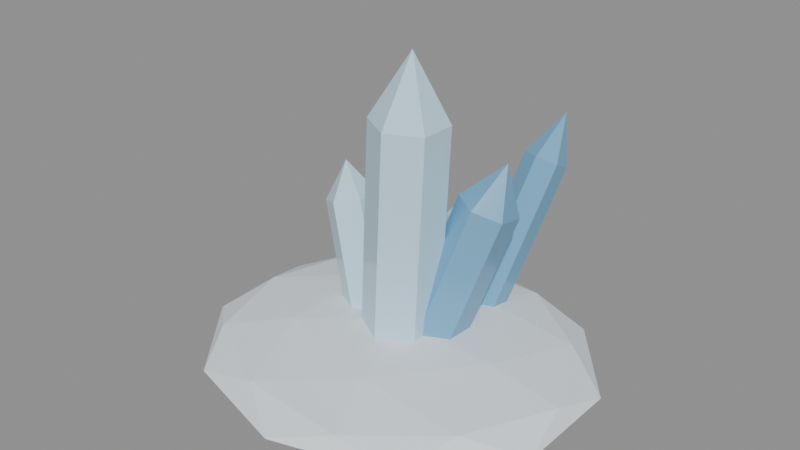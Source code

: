 # Source: source.blend  (saved by Blender 4.2.67; exported with 4.5.12 LTS)
import bpy
from mathutils import Matrix  # noqa: F401  (used for matrix-valued properties, if any)

bpy.ops.wm.read_factory_settings(use_empty=True)
scene = bpy.context.scene
scene.name = 'frozen-ice-crystal-v06'

# ---- materials (node trees are filled in below, after node groups)
mat_frozencrystal_snow = bpy.data.materials.new('FrozenCrystal_Snow')
mat_frozencrystal_snow.diffuse_color = (0.8, 0.86, 0.91, 1.0)
mat_frozencrystal_ice = bpy.data.materials.new('FrozenCrystal_Ice')
mat_frozencrystal_ice.diffuse_color = (0.56, 0.8, 0.92, 1.0)
mat_frozencrystal_deep = bpy.data.materials.new('FrozenCrystal_Deep')
mat_frozencrystal_deep.diffuse_color = (0.17, 0.41, 0.62, 1.0)

# ---- material node trees
mat_frozencrystal_snow.use_nodes = True; mat_frozencrystal_snow.node_tree.nodes.clear()
_N = mat_frozencrystal_snow.node_tree.nodes; _L = mat_frozencrystal_snow.node_tree.links
n0 = _N.new('ShaderNodeBsdfPrincipled'); n0.name = 'Principled BSDF'; n0.location = (10, 300)
n0.inputs[0].default_value = (0.8, 0.86, 0.91, 1.0)
n0.inputs[2].default_value = 0.72
n0.inputs[27].default_value = (0.0, 0.0, 0.0, 1.0)
n1 = _N.new('ShaderNodeOutputMaterial'); n1.name = 'Material Output'; n1.location = (300, 300)
_L.new(n0.outputs[0], n1.inputs[0])
n1.is_active_output = True
mat_frozencrystal_ice.use_nodes = True; mat_frozencrystal_ice.node_tree.nodes.clear()
_N = mat_frozencrystal_ice.node_tree.nodes; _L = mat_frozencrystal_ice.node_tree.links
n0 = _N.new('ShaderNodeBsdfPrincipled'); n0.name = 'Principled BSDF'; n0.location = (10, 300)
n0.inputs[0].default_value = (0.56, 0.8, 0.92, 1.0)
n0.inputs[2].default_value = 0.12
n0.inputs[27].default_value = (0.0, 0.0, 0.0, 1.0)
n1 = _N.new('ShaderNodeOutputMaterial'); n1.name = 'Material Output'; n1.location = (300, 300)
_L.new(n0.outputs[0], n1.inputs[0])
n1.is_active_output = True
mat_frozencrystal_deep.use_nodes = True; mat_frozencrystal_deep.node_tree.nodes.clear()
_N = mat_frozencrystal_deep.node_tree.nodes; _L = mat_frozencrystal_deep.node_tree.links
n0 = _N.new('ShaderNodeBsdfPrincipled'); n0.name = 'Principled BSDF'; n0.location = (10, 300)
n0.inputs[0].default_value = (0.17, 0.41, 0.62, 1.0)
n0.inputs[2].default_value = 0.18
n0.inputs[27].default_value = (0.0, 0.0, 0.0, 1.0)
n1 = _N.new('ShaderNodeOutputMaterial'); n1.name = 'Material Output'; n1.location = (300, 300)
_L.new(n0.outputs[0], n1.inputs[0])
n1.is_active_output = True

# ---- meshes
me_frozen_crystal_snow_noshadow_nocol_mesh = bpy.data.meshes.new('frozen_crystal_snow_noshadow_nocol_mesh')
me_frozen_crystal_snow_noshadow_nocol_mesh.from_pydata([(0.0, -0.00914, 0.0), (1.368, -0.8988, 0.1769), (-0.5226, -1.449, 0.1769), (-1.691, -0.00914, 0.1769), (-0.5226, 1.43, 0.1769), (1.368, 0.8805, 0.1769), (0.5226, -1.449, 0.4631), (-1.368, -0.8988, 0.4631), (-1.368, 0.8805, 0.4631), (0.5226, 1.43, 0.4631), (1.691, -0.00914, 0.4631), (0.0, -0.00914, 0.64), (-0.3072, -0.8552, 0.04779), (0.8043, -0.532, 0.04779), (0.4971, -1.378, 0.1518), (1.609, -0.00914, 0.1518), (0.8043, 0.5138, 0.04779), (-0.9942, -0.00914, 0.04779), (-1.301, -0.8552, 0.1518), (-0.3072, 0.837, 0.04779), (-1.301, 0.837, 0.1518), (0.4971, 1.36, 0.1518), (1.798, -0.5321, 0.32), (1.798, 0.5138, 0.32), (0.0, -1.701, 0.32), (1.112, -1.378, 0.32), (-1.798, -0.5321, 0.32), (-1.112, -1.378, 0.32), (-1.112, 1.36, 0.32), (-1.798, 0.5138, 0.32), (1.112, 1.36, 0.32), (0.0, 1.683, 0.32), (1.301, -0.8552, 0.4882), (-0.4971, -1.378, 0.4882), (-1.609, -0.00914, 0.4882), (-0.4971, 1.36, 0.4882), (1.301, 0.837, 0.4882), (0.3072, -0.8552, 0.5922), (0.9942, -0.00914, 0.5922), (-0.8043, -0.532, 0.5922), (-0.8043, 0.5138, 0.5922), (0.3072, 0.837, 0.5922)], [], [(0, 13, 12), (1, 13, 15), (0, 12, 17), (0, 17, 19), (0, 19, 16), (1, 15, 22), (2, 14, 24), (3, 18, 26), (4, 20, 28), (5, 21, 30), (1, 22, 25), (2, 24, 27), (3, 26, 29), (4, 28, 31), (5, 30, 23), (6, 32, 37), (7, 33, 39), (8, 34, 40), (9, 35, 41), (10, 36, 38), (38, 41, 11), (38, 36, 41), (36, 9, 41), (41, 40, 11), (41, 35, 40), (35, 8, 40), (40, 39, 11), (40, 34, 39), (34, 7, 39), (39, 37, 11), (39, 33, 37), (33, 6, 37), (37, 38, 11), (37, 32, 38), (32, 10, 38), (23, 36, 10), (23, 30, 36), (30, 9, 36), (31, 35, 9), (31, 28, 35), (28, 8, 35), (29, 34, 8), (29, 26, 34), (26, 7, 34), (27, 33, 7), (27, 24, 33), (24, 6, 33), (25, 32, 6), (25, 22, 32), (22, 10, 32), (30, 31, 9), (30, 21, 31), (21, 4, 31), (28, 29, 8), (28, 20, 29), (20, 3, 29), (26, 27, 7), (26, 18, 27), (18, 2, 27), (24, 25, 6), (24, 14, 25), (14, 1, 25), (22, 23, 10), (22, 15, 23), (15, 5, 23), (16, 21, 5), (16, 19, 21), (19, 4, 21), (19, 20, 4), (19, 17, 20), (17, 3, 20), (17, 18, 3), (17, 12, 18), (12, 2, 18), (15, 16, 5), (15, 13, 16), (13, 0, 16), (12, 14, 2), (12, 13, 14), (13, 1, 14)])
me_frozen_crystal_snow_noshadow_nocol_mesh.materials.append(mat_frozencrystal_snow)
me_frozen_crystal_snow_noshadow_nocol_mesh.update()
me_frozen_crystal_ice_nocol_mesh = bpy.data.meshes.new('frozen_crystal_ice_nocol_mesh')
me_frozen_crystal_ice_nocol_mesh.from_pydata([(-8.313e-05, 0.3444, 0.3656), (0.08333, 0.3715, 2.557), (0.306, 0.1676, 0.3562), (0.3894, 0.1947, 2.548), (0.3061, -0.186, 0.3605), (0.3895, -0.1589, 2.552), (8.312e-05, -0.3627, 0.3744), (0.0835, -0.3356, 2.566), (-0.306, -0.1859, 0.3838), (-0.2226, -0.1588, 2.575), (-0.3061, 0.1677, 0.3795), (-0.2226, 0.1948, 2.571), (0.08333, 0.3715, 2.557), (0.3894, 0.1947, 2.548), (0.3895, -0.1589, 2.552), (0.0835, -0.3356, 2.566), (-0.2226, -0.1588, 2.575), (-0.2226, 0.1948, 2.571), (0.1069, 0.02561, 3.18), (0.2309, 0.494, 0.3237), (0.4521, 0.7983, 1.481), (0.3908, 0.4006, 0.3177), (0.6119, 0.7049, 1.475), (0.3951, 0.2213, 0.364), (0.6162, 0.5256, 1.521), (0.2396, 0.1354, 0.4163), (0.4607, 0.4397, 1.574), (0.0797, 0.2287, 0.4223), (0.3008, 0.5331, 1.58), (0.07538, 0.408, 0.376), (0.2965, 0.7124, 1.533), (0.4521, 0.7983, 1.481), (0.6119, 0.7049, 1.475), (0.6162, 0.5256, 1.521), (0.4607, 0.4397, 1.574), (0.3008, 0.5331, 1.58), (0.2965, 0.7124, 1.533), (0.5187, 0.7049, 1.854), (2.553e-17, 0.5723, 0.2956), (5.418e-17, 1.04, 1.217), (0.1424, 0.499, 0.3328), (0.1424, 0.9667, 1.254), (0.1424, 0.3523, 0.4072), (0.1424, 0.8201, 1.329), (2.771e-17, 0.279, 0.4444), (5.636e-17, 0.7468, 1.366), (-0.1424, 0.3523, 0.4072), (-0.1424, 0.8201, 1.329), (-0.1424, 0.499, 0.3328), (-0.1424, 0.9667, 1.254), (5.418e-17, 1.04, 1.217), (0.1424, 0.9667, 1.254), (0.1424, 0.8201, 1.329), (5.636e-17, 0.7468, 1.366), (-0.1424, 0.8201, 1.329), (-0.1424, 0.9667, 1.254), (6.334e-17, 1.025, 1.552), (-0.1393, 0.6449, 0.2915), (-0.2389, 0.9514, 1.109), (0.05223, 0.5434, 0.3528), (-0.04733, 0.8498, 1.171), (0.04762, 0.3322, 0.4314), (-0.05194, 0.6386, 1.249), (-0.1485, 0.2226, 0.4485), (-0.2481, 0.5291, 1.266), (-0.3401, 0.3242, 0.3872), (-0.4396, 0.6307, 1.205), (-0.3355, 0.5354, 0.3086), (-0.435, 0.8418, 1.127), (-0.2389, 0.9514, 1.109), (-0.04733, 0.8498, 1.171), (-0.05194, 0.6386, 1.249), (-0.2481, 0.5291, 1.266), (-0.4396, 0.6307, 1.205), (-0.435, 0.8418, 1.127), (-0.2716, 0.8267, 1.419), (-0.2074, 0.5025, 0.3063), (-0.3803, 0.7406, 1.099), (-0.01899, 0.3999, 0.3782), (-0.192, 0.6379, 1.171), (-0.02572, 0.1828, 0.442), (-0.1987, 0.4209, 1.234), (-0.2208, 0.06851, 0.4337), (-0.3938, 0.3066, 1.226), (-0.4092, 0.1712, 0.3618), (-0.5821, 0.4092, 1.154), (-0.4024, 0.3882, 0.298), (-0.5754, 0.6263, 1.09), (-0.3803, 0.7406, 1.099), (-0.192, 0.6379, 1.171), (-0.1987, 0.4209, 1.234), (-0.3938, 0.3066, 1.226), (-0.5821, 0.4092, 1.154), (-0.5754, 0.6263, 1.09), (-0.4358, 0.5907, 1.386), (-0.4226, 0.381, 0.347), (-0.7661, 0.4926, 1.517), (-0.2141, 0.258, 0.4199), (-0.5576, 0.3696, 1.59), (-0.2174, 0.006228, 0.4429), (-0.5609, 0.1178, 1.613), (-0.4292, -0.1225, 0.393), (-0.7727, -0.01088, 1.563), (-0.6376, 0.0005035, 0.3201), (-0.9811, 0.1121, 1.49), (-0.6343, 0.2522, 0.2971), (-0.9778, 0.3638, 1.467), (-0.7661, 0.4926, 1.517), (-0.5576, 0.3696, 1.59), (-0.5609, 0.1178, 1.613), (-0.7727, -0.01088, 1.563), (-0.9811, 0.1121, 1.49), (-0.9778, 0.3638, 1.467), (-0.8663, 0.2723, 1.87)], [], [(0, 1, 3, 2), (2, 3, 5, 4), (4, 5, 7, 6), (6, 7, 9, 8), (3, 1, 11, 9, 7, 5), (8, 9, 11, 10), (10, 11, 1, 0), (0, 2, 4, 6, 8, 10), (12, 18, 13), (13, 18, 14), (14, 18, 15), (15, 18, 16), (12, 13, 14, 15, 16, 17), (16, 18, 17), (17, 18, 12), (19, 20, 22, 21), (21, 22, 24, 23), (23, 24, 26, 25), (25, 26, 28, 27), (22, 20, 30, 28, 26, 24), (27, 28, 30, 29), (29, 30, 20, 19), (19, 21, 23, 25, 27, 29), (31, 37, 32), (32, 37, 33), (33, 37, 34), (34, 37, 35), (31, 32, 33, 34, 35, 36), (35, 37, 36), (36, 37, 31), (38, 39, 41, 40), (40, 41, 43, 42), (42, 43, 45, 44), (44, 45, 47, 46), (41, 39, 49, 47, 45, 43), (46, 47, 49, 48), (48, 49, 39, 38), (38, 40, 42, 44, 46, 48), (50, 56, 51), (51, 56, 52), (52, 56, 53), (53, 56, 54), (50, 51, 52, 53, 54, 55), (54, 56, 55), (55, 56, 50), (57, 58, 60, 59), (59, 60, 62, 61), (61, 62, 64, 63), (63, 64, 66, 65), (60, 58, 68, 66, 64, 62), (65, 66, 68, 67), (67, 68, 58, 57), (57, 59, 61, 63, 65, 67), (69, 75, 70), (70, 75, 71), (71, 75, 72), (72, 75, 73), (69, 70, 71, 72, 73, 74), (73, 75, 74), (74, 75, 69), (76, 77, 79, 78), (78, 79, 81, 80), (80, 81, 83, 82), (82, 83, 85, 84), (79, 77, 87, 85, 83, 81), (84, 85, 87, 86), (86, 87, 77, 76), (76, 78, 80, 82, 84, 86), (88, 94, 89), (89, 94, 90), (90, 94, 91), (91, 94, 92), (88, 89, 90, 91, 92, 93), (92, 94, 93), (93, 94, 88), (95, 96, 98, 97), (97, 98, 100, 99), (99, 100, 102, 101), (101, 102, 104, 103), (98, 96, 106, 104, 102, 100), (103, 104, 106, 105), (105, 106, 96, 95), (95, 97, 99, 101, 103, 105), (107, 113, 108), (108, 113, 109), (109, 113, 110), (110, 113, 111), (107, 108, 109, 110, 111, 112), (111, 113, 112), (112, 113, 107)])
me_frozen_crystal_ice_nocol_mesh.materials.append(mat_frozencrystal_ice)
me_frozen_crystal_ice_nocol_mesh.update()
me_frozen_crystal_deep_nocol_mesh = bpy.data.meshes.new('frozen_crystal_deep_nocol_mesh')
me_frozen_crystal_deep_nocol_mesh.from_pydata([(0.2, 0.4157, 0.315), (0.6098, 0.7134, 1.741), (0.4368, 0.2721, 0.277), (0.8465, 0.5698, 1.703), (0.4445, -0.001844, 0.3319), (0.8542, 0.2958, 1.758), (0.2154, -0.1322, 0.425), (0.6251, 0.1655, 1.851), (-0.02139, 0.01143, 0.463), (0.3883, 0.3091, 1.889), (-0.02906, 0.2854, 0.4081), (0.3807, 0.5831, 1.834), (0.6098, 0.7134, 1.741), (0.8465, 0.5698, 1.703), (0.8542, 0.2958, 1.758), (0.6251, 0.1655, 1.851), (0.3883, 0.3091, 1.889), (0.3807, 0.5831, 1.834), (0.733, 0.5234, 2.198), (0.2566, 0.985, 0.2827), (0.485, 1.688, 1.754), (0.4351, 0.887, 0.3018), (0.6635, 1.59, 1.773), (0.4415, 0.7022, 0.3891), (0.6699, 1.405, 1.861), (0.2693, 0.6153, 0.4573), (0.4977, 1.318, 1.929), (0.09084, 0.7133, 0.4382), (0.3192, 1.416, 1.91), (0.08444, 0.8981, 0.3509), (0.3128, 1.601, 1.823), (0.485, 1.688, 1.754), (0.6635, 1.59, 1.773), (0.6699, 1.405, 1.861), (0.4977, 1.318, 1.929), (0.3192, 1.416, 1.91), (0.3128, 1.601, 1.823), (0.5558, 1.701, 2.257), (-0.2729, 0.3537, 0.331), (-0.5587, 0.5614, 1.134), (-0.1415, 0.2795, 0.397), (-0.4274, 0.4872, 1.2), (-0.1482, 0.1198, 0.4359), (-0.434, 0.3275, 1.239), (-0.2861, 0.03414, 0.409), (-0.572, 0.2418, 1.212), (-0.4174, 0.1083, 0.343), (-0.7033, 0.316, 1.146), (-0.4108, 0.2681, 0.3041), (-0.6967, 0.4758, 1.107), (-0.5587, 0.5614, 1.134), (-0.4274, 0.4872, 1.2), (-0.434, 0.3275, 1.239), (-0.572, 0.2418, 1.212), (-0.7033, 0.316, 1.146), (-0.6967, 0.4758, 1.107), (-0.646, 0.4602, 1.4)], [], [(0, 1, 3, 2), (2, 3, 5, 4), (4, 5, 7, 6), (6, 7, 9, 8), (3, 1, 11, 9, 7, 5), (8, 9, 11, 10), (10, 11, 1, 0), (0, 2, 4, 6, 8, 10), (12, 18, 13), (13, 18, 14), (14, 18, 15), (15, 18, 16), (12, 13, 14, 15, 16, 17), (16, 18, 17), (17, 18, 12), (19, 20, 22, 21), (21, 22, 24, 23), (23, 24, 26, 25), (25, 26, 28, 27), (22, 20, 30, 28, 26, 24), (27, 28, 30, 29), (29, 30, 20, 19), (19, 21, 23, 25, 27, 29), (31, 37, 32), (32, 37, 33), (33, 37, 34), (34, 37, 35), (31, 32, 33, 34, 35, 36), (35, 37, 36), (36, 37, 31), (38, 39, 41, 40), (40, 41, 43, 42), (42, 43, 45, 44), (44, 45, 47, 46), (41, 39, 49, 47, 45, 43), (46, 47, 49, 48), (48, 49, 39, 38), (38, 40, 42, 44, 46, 48), (50, 56, 51), (51, 56, 52), (52, 56, 53), (53, 56, 54), (50, 51, 52, 53, 54, 55), (54, 56, 55), (55, 56, 50)])
me_frozen_crystal_deep_nocol_mesh.materials.append(mat_frozencrystal_deep)
me_frozen_crystal_deep_nocol_mesh.update()

# ---- objects
ob_frozen_crystal_snow_noshadow_nocol = bpy.data.objects.new('frozen_crystal_snow_noshadow_nocol', me_frozen_crystal_snow_noshadow_nocol_mesh)
ob_frozen_crystal_ice_nocol = bpy.data.objects.new('frozen_crystal_ice_nocol', me_frozen_crystal_ice_nocol_mesh)
ob_frozen_crystal_deep_nocol = bpy.data.objects.new('frozen_crystal_deep_nocol', me_frozen_crystal_deep_nocol_mesh)

# ---- transforms, parenting, visibility, modifiers, constraints
ob_frozen_crystal_snow_noshadow_nocol.location = (0.0, 0.0, 0.0)
ob_frozen_crystal_ice_nocol.location = (0.0, 0.0, 0.0)
ob_frozen_crystal_deep_nocol.location = (0.0, 0.0, 0.0)

# ---- collection membership
scene.collection.objects.link(ob_frozen_crystal_snow_noshadow_nocol)
scene.collection.objects.link(ob_frozen_crystal_ice_nocol)
scene.collection.objects.link(ob_frozen_crystal_deep_nocol)

# ---- scene / render settings (as saved in the file)
scene.frame_start = 1; scene.frame_end = 250; scene.frame_set(1)
scene.render.engine = 'BLENDER_EEVEE_NEXT'
bpy.context.view_layer.update()

# ---- added for rendering (the .blend has no active camera and no usable light): camera, sun + grey world if the file has none
cam_auto = bpy.data.cameras.new('AutoCamera')
cam_auto.lens = 50.0
cam_auto.sensor_width = 36.0
cam_auto.clip_end = 1000.0
ob_auto_camera = bpy.data.objects.new('AutoCamera', cam_auto)
scene.collection.objects.link(ob_auto_camera)
ob_auto_camera.location = (5.44434, -6.5332, 5.94524)
ob_auto_camera.rotation_euler = (1.09748, -7.21219e-08, 0.694738)
scene.camera = ob_auto_camera
light_auto_sun = bpy.data.lights.new('AutoSun', 'SUN')
light_auto_sun.energy = 3.0
light_auto_sun.angle = 0.0523599
ob_auto_sun = bpy.data.objects.new('AutoSun', light_auto_sun)
scene.collection.objects.link(ob_auto_sun)
ob_auto_sun.rotation_euler = (0.872665, 0.174533, 0.523599)
if scene.world is None:
    world_auto = bpy.data.worlds.new('AutoWorld')
    world_auto.color = (0.3, 0.3, 0.3)
    scene.world = world_auto
bpy.context.view_layer.update()
